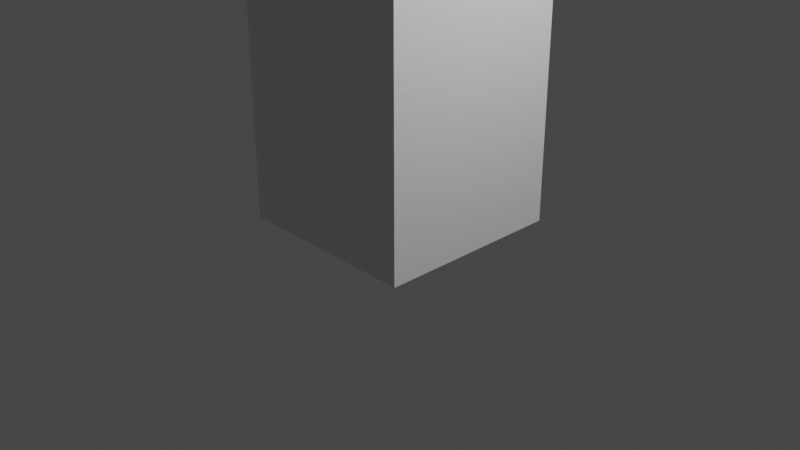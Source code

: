 # Source: AnimatedBox.blend  (saved by Blender 2.92.15; exported with 4.5.12 LTS)
import bpy
from mathutils import Matrix  # noqa: F401  (used for matrix-valued properties, if any)

bpy.ops.wm.read_factory_settings(use_empty=True)
scene = bpy.context.scene
scene.name = 'Scene'

# ---- collections
col_collection = bpy.data.collections.new('Collection'); scene.collection.children.link(col_collection)

# ---- materials (node trees are filled in below, after node groups)
mat_material = bpy.data.materials.new('Material')
mat_material.alpha_threshold = 0.0
mat_material.use_transparent_shadow = False
mat_material.line_color = (0.0, 0.0, 0.0, 1.0)

# ---- material node trees
mat_material.use_nodes = True; mat_material.node_tree.nodes.clear()
_N = mat_material.node_tree.nodes; _L = mat_material.node_tree.links
n0 = _N.new('ShaderNodeOutputMaterial'); n0.name = 'Material Output'; n0.location = (300, 300)
n1 = _N.new('ShaderNodeBsdfPrincipled'); n1.name = 'Principled BSDF'; n1.location = (10, 300)
n1.distribution = 'GGX'
n1.subsurface_method = 'BURLEY'
n1.inputs[2].default_value = 0.4
n1.inputs[3].default_value = 1.45
n1.inputs[27].default_value = (0.0, 0.0, 0.0, 1.0)
n1.inputs[28].default_value = 1.0
_L.new(n1.outputs[0], n0.inputs[0])
n0.is_active_output = True

# ---- world
world_world = bpy.data.worlds.new('World'); scene.world = world_world
world_world.use_nodes = True; world_world.node_tree.nodes.clear()
_N = world_world.node_tree.nodes; _L = world_world.node_tree.links
n0 = _N.new('ShaderNodeOutputWorld'); n0.name = 'World Output'; n0.location = (300, 300)
n1 = _N.new('ShaderNodeBackground'); n1.name = 'Background'; n1.location = (10, 300)
n1.inputs[0].default_value = (0.05088, 0.05088, 0.05088, 1.0)
_L.new(n1.outputs[0], n0.inputs[0])
n0.is_active_output = True
world_world.color = (0.05088, 0.05088, 0.05088)
world_world.use_sun_shadow = False
world_world.sun_shadow_jitter_overblur = 0.0

# ---- cameras
cam_camera = bpy.data.cameras.new('Camera')
cam_camera.clip_end = 100.0
cam_camera.ortho_scale = 7.314

# ---- lights
light_light = bpy.data.lights.new('Light', 'POINT')
light_light.transmission_factor = 0.0
light_light.energy = 1000.0
light_light.shadow_soft_size = 0.1
light_light.shadow_maximum_resolution = 0.006
light_light.use_absolute_resolution = True

# ---- meshes
me_cube = bpy.data.meshes.new('Cube')
me_cube.from_pydata([(1.0, 1.0, 5.0), (1.0, 1.0, 0.0), (1.0, -1.0, 5.0), (1.0, -1.0, 0.0), (-1.0, 1.0, 5.0), (-1.0, 1.0, 0.0), (-1.0, -1.0, 5.0), (-1.0, -1.0, 0.0), (1.0, 1.0, 2.5), (-1.0, -1.0, 2.5), (1.0, -1.0, 2.5), (-1.0, 1.0, 2.5), (-1.0, -1.0, 3.75), (1.0, 1.0, 3.75), (1.0, -1.0, 3.75), (-1.0, 1.0, 3.75), (1.0, 1.0, 1.25), (1.0, -1.0, 1.25), (-1.0, 1.0, 1.25), (-1.0, -1.0, 1.25), (0.0, 1.0, 0.0), (0.0, -1.0, 5.0), (0.0, -1.0, 0.0), (0.0, 1.0, 5.0), (0.0, 1.0, 2.5), (0.0, -1.0, 2.5), (0.0, 1.0, 3.75), (0.0, -1.0, 3.75), (0.0, -1.0, 1.25), (0.0, 1.0, 1.25), (-1.0, 0.0, 0.0), (1.0, 0.0, 5.0), (-1.0, 0.0, 5.0), (1.0, 0.0, 0.0), (1.0, 0.0, 2.5), (-1.0, 0.0, 2.5), (1.0, 0.0, 3.75), (-1.0, 0.0, 3.75), (-1.0, 0.0, 1.25), (1.0, 0.0, 1.25), (0.0, 0.0, 0.0), (0.0, 0.0, 5.0)], [], [(41, 32, 6, 21), (27, 21, 6, 12), (37, 32, 4, 15), (40, 33, 3, 22), (36, 31, 2, 14), (26, 23, 0, 13), (29, 24, 8, 16), (39, 34, 10, 17), (38, 35, 11, 18), (28, 25, 9, 19), (24, 26, 13, 8), (34, 36, 14, 10), (35, 37, 15, 11), (25, 27, 12, 9), (22, 28, 19, 7), (30, 38, 18, 5), (33, 39, 17, 3), (20, 29, 16, 1), (5, 18, 29, 20), (3, 17, 28, 22), (10, 14, 27, 25), (11, 15, 26, 24), (17, 10, 25, 28), (18, 11, 24, 29), (15, 4, 23, 26), (30, 40, 22, 7), (14, 2, 21, 27), (31, 41, 21, 2), (0, 23, 41, 31), (5, 20, 40, 30), (1, 16, 39, 33), (7, 19, 38, 30), (9, 12, 37, 35), (8, 13, 36, 34), (19, 9, 35, 38), (16, 8, 34, 39), (13, 0, 31, 36), (20, 1, 33, 40), (12, 6, 32, 37), (23, 4, 32, 41)])
_uv = me_cube.uv_layers.new(name='UVMap')
_uv.uv.foreach_set('vector', [0.75, 0.625, 0.875, 0.625, 0.875, 0.75, 0.75, 0.75, 0.5625, 0.875, 0.625, 0.875, 0.625, 1.0, 0.5625, 1.0, 0.5625, 0.125, 0.625, 0.125, 0.625, 0.25, 0.5625, 0.25, 0.25, 0.625, 0.375, 0.625, 0.375, 0.75, 0.25, 0.75, 0.5625, 0.625, 0.625, 0.625, 0.625, 0.75, 0.5625, 0.75, 0.5625, 0.375, 0.625, 0.375, 0.625, 0.5, 0.5625, 0.5, 0.4375, 0.375, 0.5, 0.375, 0.5, 0.5, 0.4375, 0.5, 0.4375, 0.625, 0.5, 0.625, 0.5, 0.75, 0.4375, 0.75, 0.4375, 0.125, 0.5, 0.125, 0.5, 0.25, 0.4375, 0.25, 0.4375, 0.875, 0.5, 0.875, 0.5, 1.0, 0.4375, 1.0, 0.5, 0.375, 0.5625, 0.375, 0.5625, 0.5, 0.5, 0.5, 0.5, 0.625, 0.5625, 0.625, 0.5625, 0.75, 0.5, 0.75, 0.5, 0.125, 0.5625, 0.125, 0.5625, 0.25, 0.5, 0.25, 0.5, 0.875, 0.5625, 0.875, 0.5625, 1.0, 0.5, 1.0, 0.375, 0.875, 0.4375, 0.875, 0.4375, 1.0, 0.375, 1.0, 0.375, 0.125, 0.4375, 0.125, 0.4375, 0.25, 0.375, 0.25, 0.375, 0.625, 0.4375, 0.625, 0.4375, 0.75, 0.375, 0.75, 0.375, 0.375, 0.4375, 0.375, 0.4375, 0.5, 0.375, 0.5, 0.375, 0.25, 0.4375, 0.25, 0.4375, 0.375, 0.375, 0.375, 0.375, 0.75, 0.4375, 0.75, 0.4375, 0.875, 0.375, 0.875, 0.5, 0.75, 0.5625, 0.75, 0.5625, 0.875, 0.5, 0.875, 0.5, 0.25, 0.5625, 0.25, 0.5625, 0.375, 0.5, 0.375, 0.4375, 0.75, 0.5, 0.75, 0.5, 0.875, 0.4375, 0.875, 0.4375, 0.25, 0.5, 0.25, 0.5, 0.375, 0.4375, 0.375, 0.5625, 0.25, 0.625, 0.25, 0.625, 0.375, 0.5625, 0.375, 0.125, 0.625, 0.25, 0.625, 0.25, 0.75, 0.125, 0.75, 0.5625, 0.75, 0.625, 0.75, 0.625, 0.875, 0.5625, 0.875, 0.625, 0.625, 0.75, 0.625, 0.75, 0.75, 0.625, 0.75, 0.625, 0.5, 0.75, 0.5, 0.75, 0.625, 0.625, 0.625, 0.125, 0.5, 0.25, 0.5, 0.25, 0.625, 0.125, 0.625, 0.375, 0.5, 0.4375, 0.5, 0.4375, 0.625, 0.375, 0.625, 0.375, 0.0, 0.4375, 0.0, 0.4375, 0.125, 0.375, 0.125, 0.5, 0.0, 0.5625, 0.0, 0.5625, 0.125, 0.5, 0.125, 0.5, 0.5, 0.5625, 0.5, 0.5625, 0.625, 0.5, 0.625, 0.4375, 0.0, 0.5, 0.0, 0.5, 0.125, 0.4375, 0.125, 0.4375, 0.5, 0.5, 0.5, 0.5, 0.625, 0.4375, 0.625, 0.5625, 0.5, 0.625, 0.5, 0.625, 0.625, 0.5625, 0.625, 0.25, 0.5, 0.375, 0.5, 0.375, 0.625, 0.25, 0.625, 0.5625, 0.0, 0.625, 0.0, 0.625, 0.125, 0.5625, 0.125, 0.75, 0.5, 0.875, 0.5, 0.875, 0.625, 0.75, 0.625])
me_cube.materials.append(mat_material)
me_cube.use_remesh_preserve_volume = False
me_cube.use_remesh_preserve_attributes = False
me_cube.use_mirror_vertex_groups = False
me_cube.update()
arm_armature = bpy.data.armatures.new('Armature')  # bones are not reproduced

# ---- objects
ob_cube = bpy.data.objects.new('Cube', me_cube)
ob_light = bpy.data.objects.new('Light', light_light)
ob_camera = bpy.data.objects.new('Camera', cam_camera)
ob_armature = bpy.data.objects.new('Armature', arm_armature)

# ---- transforms, parenting, visibility, modifiers, constraints
ob_cube.parent = ob_armature
ob_cube.location = (0.0, 0.0, 0.0)
ob_cube.lock_rotations_4d = False
ob_cube.empty_display_type = 'ARROWS'
ob_cube.lineart.crease_threshold = 0.0
_vg = ob_cube.vertex_groups.new(name='Bone')
for _i, _w in zip([1, 3, 5, 7, 16, 17, 18, 19, 20, 22, 28, 29, 30, 33, 38, 39, 40], [0.7651, 0.7513, 0.7513, 0.7651, 0.1379, 0.1362, 0.1362, 0.1379, 0.8289, 0.8289, 0.1119, 0.1119, 0.8289, 0.8289, 0.1119, 0.1119, 1.0]): _vg.add([_i], _w, 'REPLACE')
_vg = ob_cube.vertex_groups.new(name='Bone.001')
for _i, _w in zip([1, 3, 5, 7, 8, 9, 10, 11, 16, 17, 18, 19, 20, 22, 24, 25, 28, 29, 30, 33, 34, 35, 38, 39], [0.1953, 0.2068, 0.2068, 0.1953, 0.1278, 0.1278, 0.128, 0.128, 0.7083, 0.7097, 0.7097, 0.7083, 0.1453, 0.1453, 0.1038, 0.1038, 0.7663, 0.7663, 0.1453, 0.1453, 0.1038, 0.1038, 0.7663, 0.7663]): _vg.add([_i], _w, 'REPLACE')
_vg = ob_cube.vertex_groups.new(name='Bone.002')
for _i, _w in zip([0, 1, 2, 3, 4, 5, 6, 7, 8, 9, 10, 11, 12, 13, 14, 15, 16, 17, 18, 19, 24, 25, 26, 27, 28, 29, 34, 35, 36, 37, 38, 39], [0.01999, 0.01611, 0.01611, 0.01999, 0.01611, 0.01999, 0.01999, 0.01611, 0.6976, 0.6976, 0.6976, 0.6976, 0.1281, 0.1281, 0.1278, 0.1278, 0.1278, 0.1281, 0.1281, 0.1278, 0.7595, 0.7595, 0.1038, 0.1038, 0.1038, 0.1038, 0.7595, 0.7595, 0.1038, 0.1038, 0.1038, 0.1038]): _vg.add([_i], _w, 'REPLACE')
_vg = ob_cube.vertex_groups.new(name='Bone.003')
for _i, _w in zip([0, 2, 4, 6, 8, 9, 10, 11, 12, 13, 14, 15, 21, 23, 24, 25, 26, 27, 31, 32, 34, 35, 36, 37], [0.2068, 0.1953, 0.1953, 0.2068, 0.128, 0.128, 0.1278, 0.1278, 0.7097, 0.7097, 0.7083, 0.7083, 0.1453, 0.1453, 0.1038, 0.1038, 0.7663, 0.7663, 0.1453, 0.1453, 0.1038, 0.1038, 0.7663, 0.7663]): _vg.add([_i], _w, 'REPLACE')
_vg = ob_cube.vertex_groups.new(name='Bone.004')
for _i, _w in zip([0, 2, 4, 6, 12, 13, 14, 15, 21, 23, 26, 27, 31, 32, 36, 37, 41], [0.7513, 0.7651, 0.7651, 0.7513, 0.1362, 0.1362, 0.1379, 0.1379, 0.8289, 0.8289, 0.1119, 0.1119, 0.8289, 0.8289, 0.1119, 0.1119, 1.0]): _vg.add([_i], _w, 'REPLACE')
_m = ob_cube.modifiers.new('Armature', 'ARMATURE')
_m.object = ob_armature
ob_light.location = (4.076, 1.005, 5.904)
ob_light.rotation_euler = (0.6503, 0.05522, 1.866)
ob_light.lock_rotations_4d = False
ob_light.empty_display_type = 'ARROWS'
ob_light.color = (0.0, 0.0, 0.0, 0.0)
ob_light.lineart.crease_threshold = 0.0
ob_camera.location = (7.359, -6.926, 4.958)
ob_camera.rotation_euler = (1.109, 0.0, 0.8149)
ob_camera.lock_rotations_4d = False
ob_camera.empty_display_type = 'ARROWS'
ob_camera.color = (0.0, 0.0, 0.0, 0.0)
ob_camera.display_type = 'WIRE'
ob_camera.lineart.crease_threshold = 0.0
ob_armature.location = (0.0, 0.0, 0.0)
ob_armature.lineart.crease_threshold = 0.0

# ---- collection membership
col_collection.objects.link(ob_cube)
col_collection.objects.link(ob_light)
col_collection.objects.link(ob_camera)
col_collection.objects.link(ob_armature)

# ---- scene / render settings (as saved in the file)
scene.camera = ob_camera
scene.frame_start = 1; scene.frame_end = 250; scene.frame_set(30)
scene.render.engine = 'BLENDER_EEVEE_NEXT'
scene.cycles.use_denoising = False
scene.cycles.samples = 128
scene.cycles.sampling_pattern = 'TABULATED_SOBOL'
scene.cycles.use_adaptive_sampling = False
scene.cycles.use_light_tree = False
scene.view_settings.view_transform = 'Filmic'
bpy.context.view_layer.update()
